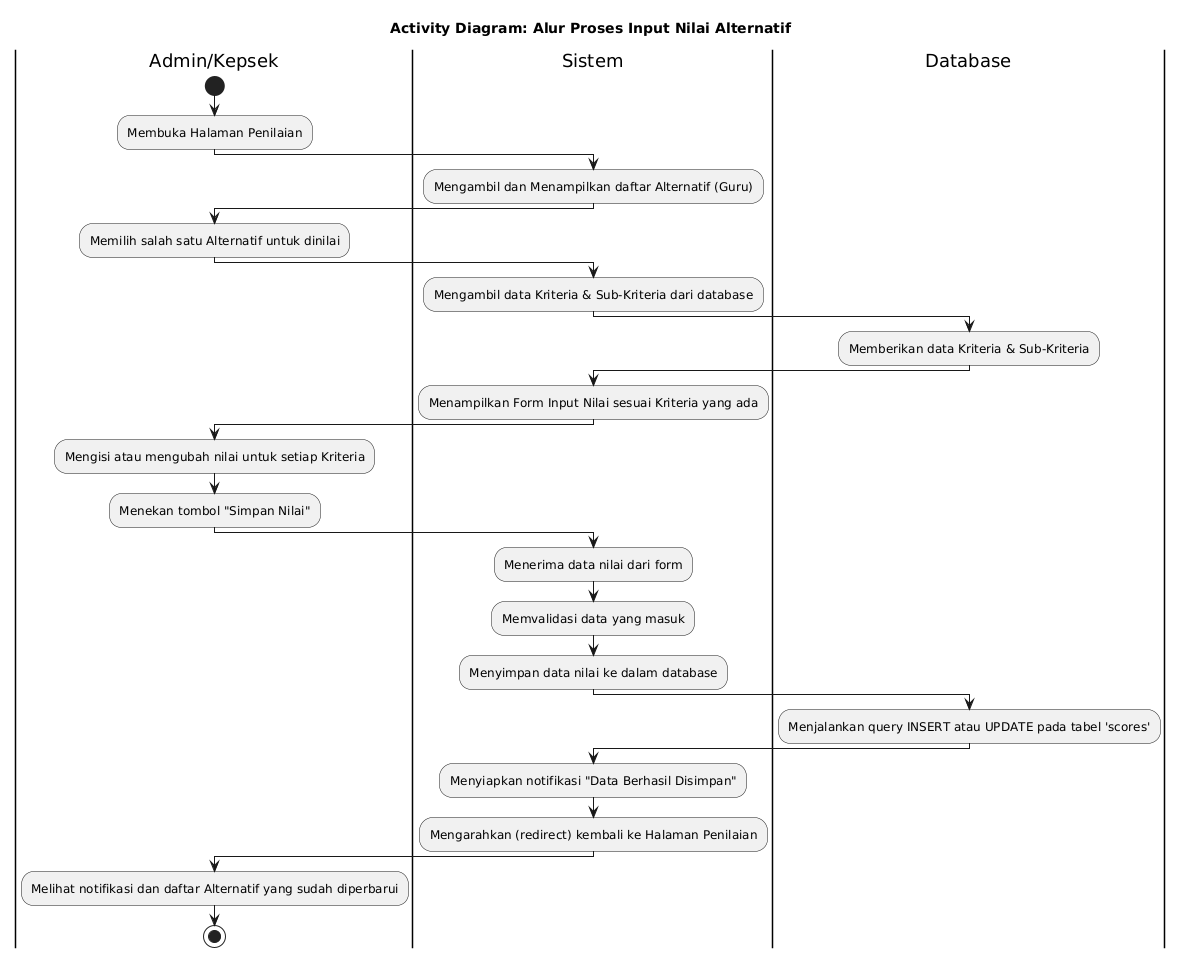

The diagram above was rendered by PlantUML. Its source (embedded in the PNG):
@startuml
title Activity Diagram: Alur Proses Input Nilai Alternatif

|Admin/Kepsek|
start
:Membuka Halaman Penilaian;

|Sistem|
:Mengambil dan Menampilkan daftar Alternatif (Guru);

|Admin/Kepsek|
:Memilih salah satu Alternatif untuk dinilai;

|Sistem|
:Mengambil data Kriteria & Sub-Kriteria dari database;

|Database|
:Memberikan data Kriteria & Sub-Kriteria;

|Sistem|
:Menampilkan Form Input Nilai sesuai Kriteria yang ada;

|Admin/Kepsek|
:Mengisi atau mengubah nilai untuk setiap Kriteria;
:Menekan tombol "Simpan Nilai";

|Sistem|
:Menerima data nilai dari form;
:Memvalidasi data yang masuk;
:Menyimpan data nilai ke dalam database;

|Database|
:Menjalankan query INSERT atau UPDATE pada tabel 'scores';

|Sistem|
:Menyiapkan notifikasi "Data Berhasil Disimpan";
:Mengarahkan (redirect) kembali ke Halaman Penilaian;

|Admin/Kepsek|
:Melihat notifikasi dan daftar Alternatif yang sudah diperbarui;
stop
@enduml